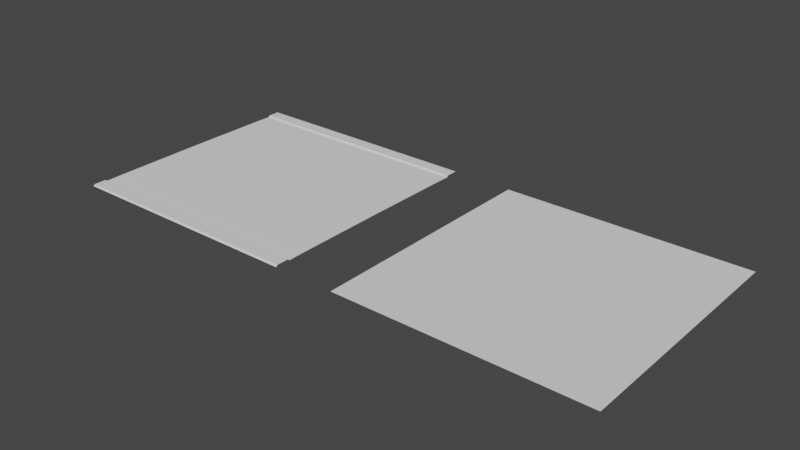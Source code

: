 # Source: Town01_A.blend  (saved by Blender 2.93.20; exported with 4.5.12 LTS)
import bpy
from mathutils import Matrix  # noqa: F401  (used for matrix-valued properties, if any)

bpy.ops.wm.read_factory_settings(use_empty=True)
scene = bpy.context.scene
scene.name = 'Scene'

# ---- collections
col_collection = bpy.data.collections.new('Collection'); scene.collection.children.link(col_collection)

# ---- world
world_world = bpy.data.worlds.new('World'); scene.world = world_world
world_world.use_nodes = True; world_world.node_tree.nodes.clear()
_N = world_world.node_tree.nodes; _L = world_world.node_tree.links
n0 = _N.new('ShaderNodeOutputWorld'); n0.name = 'World Output'; n0.location = (300, 300)
n1 = _N.new('ShaderNodeBackground'); n1.name = 'Background'; n1.location = (10, 300)
n1.inputs[0].default_value = (0.05088, 0.05088, 0.05088, 1.0)
_L.new(n1.outputs[0], n0.inputs[0])
n0.is_active_output = True
world_world.color = (0.05088, 0.05088, 0.05088)
world_world.use_sun_shadow = False
world_world.sun_shadow_jitter_overblur = 0.0

# ---- meshes
me_plan = bpy.data.meshes.new('Plan')
me_plan.from_pydata([(3.5, 0.0, 9.313e-10), (3.5, 4.0, 9.313e-10), (0.0, 0.0, 0.02), (0.0, 4.0, 0.02), (3.0, 0.0, 0.01), (3.0, 4.0, 0.01), (3.55, 0.0, 0.05), (3.55, 4.0, 0.05), (3.95, 0.0, 0.05), (3.95, 4.0, 0.05), (4.0, 0.0, 9.313e-10), (4.0, 4.0, 9.313e-10)], [], [(4, 5, 3, 2), (0, 1, 5, 4), (1, 0, 6, 7), (7, 6, 8, 9), (9, 8, 10, 11)])
me_plan.polygons.foreach_set('use_smooth', [1, 0, 0, 0, 0])
_uv = me_plan.uv_layers.new(name='CarteUV')
_uv.uv.foreach_set('vector', [0.9896, 0.7422, 9.952e-05, 0.7422, 0.0001, 9.946e-05, 0.9896, 0.0001002, 0.9896, 0.866, 9.946e-05, 0.866, 9.952e-05, 0.7422, 0.9896, 0.7422, 9.946e-05, 0.866, 0.9896, 0.866, 0.9896, 0.8834, 9.946e-05, 0.8835, 9.946e-05, 0.8835, 0.9896, 0.8834, 0.9896, 0.9824, 9.97e-05, 0.9824, 9.97e-05, 0.9824, 0.9896, 0.9824, 0.9896, 0.9999, 9.982e-05, 0.9999])
me_plan.use_remesh_fix_poles = True
me_plan.use_remesh_preserve_attributes = False
me_plan.update()
me_plan_001 = bpy.data.meshes.new('Plan.001')
me_plan_001.from_pydata([(-4.0, -4.0, 0.0), (4.0, -4.0, 0.0), (-4.0, 4.0, 0.0), (4.0, 4.0, 0.0)], [], [(0, 1, 3, 2)])
_uv = me_plan_001.uv_layers.new(name='CarteUV')
_uv.uv.foreach_set('vector', [0.0, 0.0, 1.0, 0.0, 1.0, 1.0, 0.0, 1.0])
me_plan_001.use_remesh_fix_poles = True
me_plan_001.use_remesh_preserve_attributes = False
me_plan_001.update()

# ---- objects
ob_sm_road01 = bpy.data.objects.new('SM_Road01', me_plan)
ob_ucx_sm_road01 = bpy.data.objects.new('UCX_SM_Road01', me_plan_001)

# ---- transforms, parenting, visibility, modifiers, constraints
ob_sm_road01.location = (0.0, 0.0, 0.0)
ob_sm_road01.rotation_euler = (0.0, 0.0, 1.571)
_m = ob_sm_road01.modifiers.new('Miroir', 'MIRROR')
_m.use_axis = (True, True, False)
_m.use_clip = True
ob_ucx_sm_road01.location = (10.0, 0.0, 0.0)

# ---- collection membership
col_collection.objects.link(ob_sm_road01)
col_collection.objects.link(ob_ucx_sm_road01)

# ---- scene / render settings (as saved in the file)
scene.frame_start = 1; scene.frame_end = 250; scene.frame_set(1)
scene.render.engine = 'BLENDER_EEVEE_NEXT'
scene.cycles.use_denoising = False
scene.cycles.samples = 128
scene.cycles.sampling_pattern = 'TABULATED_SOBOL'
scene.cycles.use_adaptive_sampling = False
scene.cycles.use_light_tree = False
scene.view_settings.view_transform = 'Filmic'
bpy.context.view_layer.update()

# ---- added for rendering (the .blend has no active camera and no usable light): camera, sun
cam_auto = bpy.data.cameras.new('AutoCamera')
cam_auto.lens = 50.0
cam_auto.sensor_width = 36.0
cam_auto.clip_end = 1000.0
ob_auto_camera = bpy.data.objects.new('AutoCamera', cam_auto)
scene.collection.objects.link(ob_auto_camera)
ob_auto_camera.location = (23.2249, -21.8698, 14.6049)
ob_auto_camera.rotation_euler = (1.09748, -7.21219e-08, 0.694738)
scene.camera = ob_auto_camera
light_auto_sun = bpy.data.lights.new('AutoSun', 'SUN')
light_auto_sun.energy = 3.0
light_auto_sun.angle = 0.0523599
ob_auto_sun = bpy.data.objects.new('AutoSun', light_auto_sun)
scene.collection.objects.link(ob_auto_sun)
ob_auto_sun.rotation_euler = (0.872665, 0.174533, 0.523599)
bpy.context.view_layer.update()

